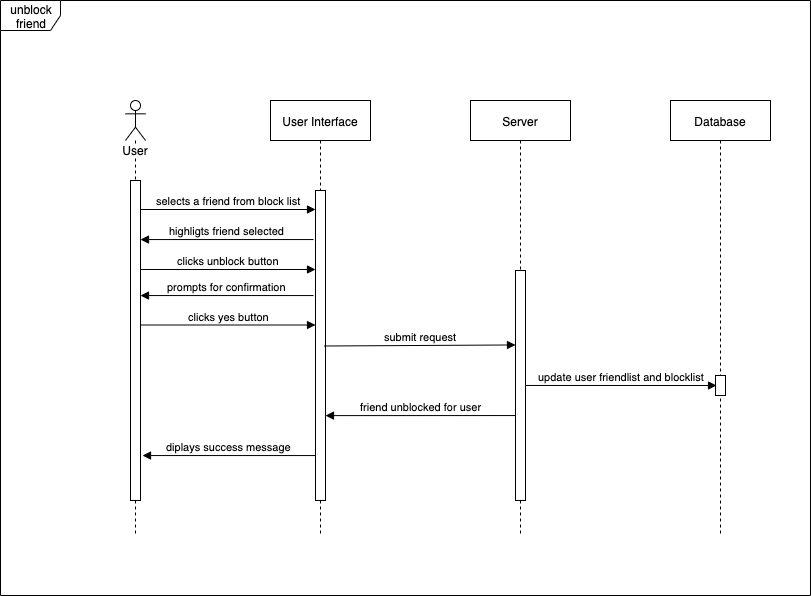

The diagram above was exported from draw.io. Its source (the exported page's mxGraphModel, read from the mxfile embedded in the PNG):
<mxGraphModel dx="858" dy="396" grid="1" gridSize="10" guides="1" tooltips="1" connect="1" arrows="1" fold="1" page="1" pageScale="1" pageWidth="827" pageHeight="1169" math="0" shadow="0">
  <root>
    <mxCell id="0" />
    <mxCell id="1" parent="0" />
    <mxCell id="aeaTuu6fJMMcvKC9drHl-80" value="Server" style="shape=umlLifeline;perimeter=lifelinePerimeter;whiteSpace=wrap;html=1;container=1;collapsible=0;recursiveResize=0;outlineConnect=0;" parent="1" vertex="1">
      <mxGeometry x="478" y="125" width="100" height="435" as="geometry" />
    </mxCell>
    <mxCell id="aeaTuu6fJMMcvKC9drHl-81" value="" style="html=1;points=[];perimeter=orthogonalPerimeter;" parent="aeaTuu6fJMMcvKC9drHl-80" vertex="1">
      <mxGeometry x="45" y="170" width="10" height="230" as="geometry" />
    </mxCell>
    <mxCell id="aeaTuu6fJMMcvKC9drHl-78" value="User Interface" style="shape=umlLifeline;perimeter=lifelinePerimeter;whiteSpace=wrap;html=1;container=1;collapsible=0;recursiveResize=0;outlineConnect=0;" parent="1" vertex="1">
      <mxGeometry x="278" y="125" width="100" height="435" as="geometry" />
    </mxCell>
    <mxCell id="aeaTuu6fJMMcvKC9drHl-79" value="" style="html=1;points=[];perimeter=orthogonalPerimeter;" parent="aeaTuu6fJMMcvKC9drHl-78" vertex="1">
      <mxGeometry x="45" y="90" width="10" height="310" as="geometry" />
    </mxCell>
    <mxCell id="aeaTuu6fJMMcvKC9drHl-83" value="Database" style="shape=umlLifeline;perimeter=lifelinePerimeter;whiteSpace=wrap;html=1;container=1;collapsible=0;recursiveResize=0;outlineConnect=0;" parent="1" vertex="1">
      <mxGeometry x="678" y="125" width="100" height="435" as="geometry" />
    </mxCell>
    <mxCell id="aeaTuu6fJMMcvKC9drHl-84" value="" style="html=1;points=[];perimeter=orthogonalPerimeter;" parent="aeaTuu6fJMMcvKC9drHl-83" vertex="1">
      <mxGeometry x="45" y="275" width="10" height="20" as="geometry" />
    </mxCell>
    <mxCell id="aeaTuu6fJMMcvKC9drHl-85" value="selects a friend from block list" style="html=1;verticalAlign=bottom;endArrow=block;" parent="1" edge="1">
      <mxGeometry width="80" relative="1" as="geometry">
        <mxPoint x="148" y="234" as="sourcePoint" />
        <mxPoint x="323" y="234" as="targetPoint" />
      </mxGeometry>
    </mxCell>
    <mxCell id="aeaTuu6fJMMcvKC9drHl-86" value="clicks unblock button" style="html=1;verticalAlign=bottom;endArrow=block;" parent="1" edge="1">
      <mxGeometry width="80" relative="1" as="geometry">
        <mxPoint x="148" y="294" as="sourcePoint" />
        <mxPoint x="323" y="294" as="targetPoint" />
      </mxGeometry>
    </mxCell>
    <mxCell id="aeaTuu6fJMMcvKC9drHl-87" value="highligts friend selected" style="html=1;verticalAlign=bottom;endArrow=block;exitX=-0.2;exitY=0.345;exitDx=0;exitDy=0;exitPerimeter=0;" parent="1" edge="1">
      <mxGeometry width="80" relative="1" as="geometry">
        <mxPoint x="321" y="264.04999999999995" as="sourcePoint" />
        <mxPoint x="148" y="264.04999999999995" as="targetPoint" />
      </mxGeometry>
    </mxCell>
    <mxCell id="aeaTuu6fJMMcvKC9drHl-88" value="submit request" style="html=1;verticalAlign=bottom;endArrow=block;entryX=0.1;entryY=0.158;entryDx=0;entryDy=0;entryPerimeter=0;" parent="1" edge="1">
      <mxGeometry width="80" relative="1" as="geometry">
        <mxPoint x="332" y="370.5" as="sourcePoint" />
        <mxPoint x="523" y="369.46000000000004" as="targetPoint" />
      </mxGeometry>
    </mxCell>
    <mxCell id="aeaTuu6fJMMcvKC9drHl-92" value="update user friendlist and blocklist" style="html=1;verticalAlign=bottom;endArrow=block;exitX=1;exitY=0.883;exitDx=0;exitDy=0;exitPerimeter=0;entryX=0.1;entryY=0.575;entryDx=0;entryDy=0;entryPerimeter=0;" parent="1" edge="1">
      <mxGeometry width="80" relative="1" as="geometry">
        <mxPoint x="533" y="409.96000000000004" as="sourcePoint" />
        <mxPoint x="724" y="410" as="targetPoint" />
      </mxGeometry>
    </mxCell>
    <mxCell id="aeaTuu6fJMMcvKC9drHl-93" value="User" style="shape=umlLifeline;participant=umlActor;perimeter=lifelinePerimeter;whiteSpace=wrap;html=1;container=1;collapsible=0;recursiveResize=0;verticalAlign=top;spacingTop=36;labelBackgroundColor=#ffffff;outlineConnect=0;" parent="1" vertex="1">
      <mxGeometry x="133" y="125" width="20" height="435" as="geometry" />
    </mxCell>
    <mxCell id="aeaTuu6fJMMcvKC9drHl-94" value="" style="html=1;points=[];perimeter=orthogonalPerimeter;" parent="aeaTuu6fJMMcvKC9drHl-93" vertex="1">
      <mxGeometry x="5" y="80" width="10" height="320" as="geometry" />
    </mxCell>
    <mxCell id="aeaTuu6fJMMcvKC9drHl-95" value="friend unblocked for user" style="html=1;verticalAlign=bottom;endArrow=block;exitX=-0.2;exitY=0.345;exitDx=0;exitDy=0;exitPerimeter=0;entryX=1;entryY=0.905;entryDx=0;entryDy=0;entryPerimeter=0;" parent="1" edge="1">
      <mxGeometry width="80" relative="1" as="geometry">
        <mxPoint x="523" y="440.04999999999995" as="sourcePoint" />
        <mxPoint x="333" y="440.0999999999999" as="targetPoint" />
      </mxGeometry>
    </mxCell>
    <mxCell id="aeaTuu6fJMMcvKC9drHl-96" value="diplays success message" style="html=1;verticalAlign=bottom;endArrow=block;exitX=-0.2;exitY=0.345;exitDx=0;exitDy=0;exitPerimeter=0;" parent="1" edge="1">
      <mxGeometry width="80" relative="1" as="geometry">
        <mxPoint x="323" y="480.04999999999995" as="sourcePoint" />
        <mxPoint x="150" y="480.04999999999995" as="targetPoint" />
      </mxGeometry>
    </mxCell>
    <mxCell id="SvX1xTkhEQwu-G-6-uBb-7" value="prompts for confirmation" style="html=1;verticalAlign=bottom;endArrow=block;exitX=-0.2;exitY=0.345;exitDx=0;exitDy=0;exitPerimeter=0;" parent="1" edge="1">
      <mxGeometry width="80" relative="1" as="geometry">
        <mxPoint x="321" y="320.04999999999995" as="sourcePoint" />
        <mxPoint x="148" y="320.04999999999995" as="targetPoint" />
      </mxGeometry>
    </mxCell>
    <mxCell id="SvX1xTkhEQwu-G-6-uBb-8" value="clicks yes button" style="html=1;verticalAlign=bottom;endArrow=block;" parent="1" edge="1">
      <mxGeometry width="80" relative="1" as="geometry">
        <mxPoint x="148" y="349.5" as="sourcePoint" />
        <mxPoint x="323" y="349.5" as="targetPoint" />
      </mxGeometry>
    </mxCell>
    <mxCell id="aeaTuu6fJMMcvKC9drHl-103" value="unblock friend" style="shape=umlFrame;whiteSpace=wrap;html=1;" parent="1" vertex="1">
      <mxGeometry x="8" y="25" width="810" height="595" as="geometry" />
    </mxCell>
  </root>
</mxGraphModel>